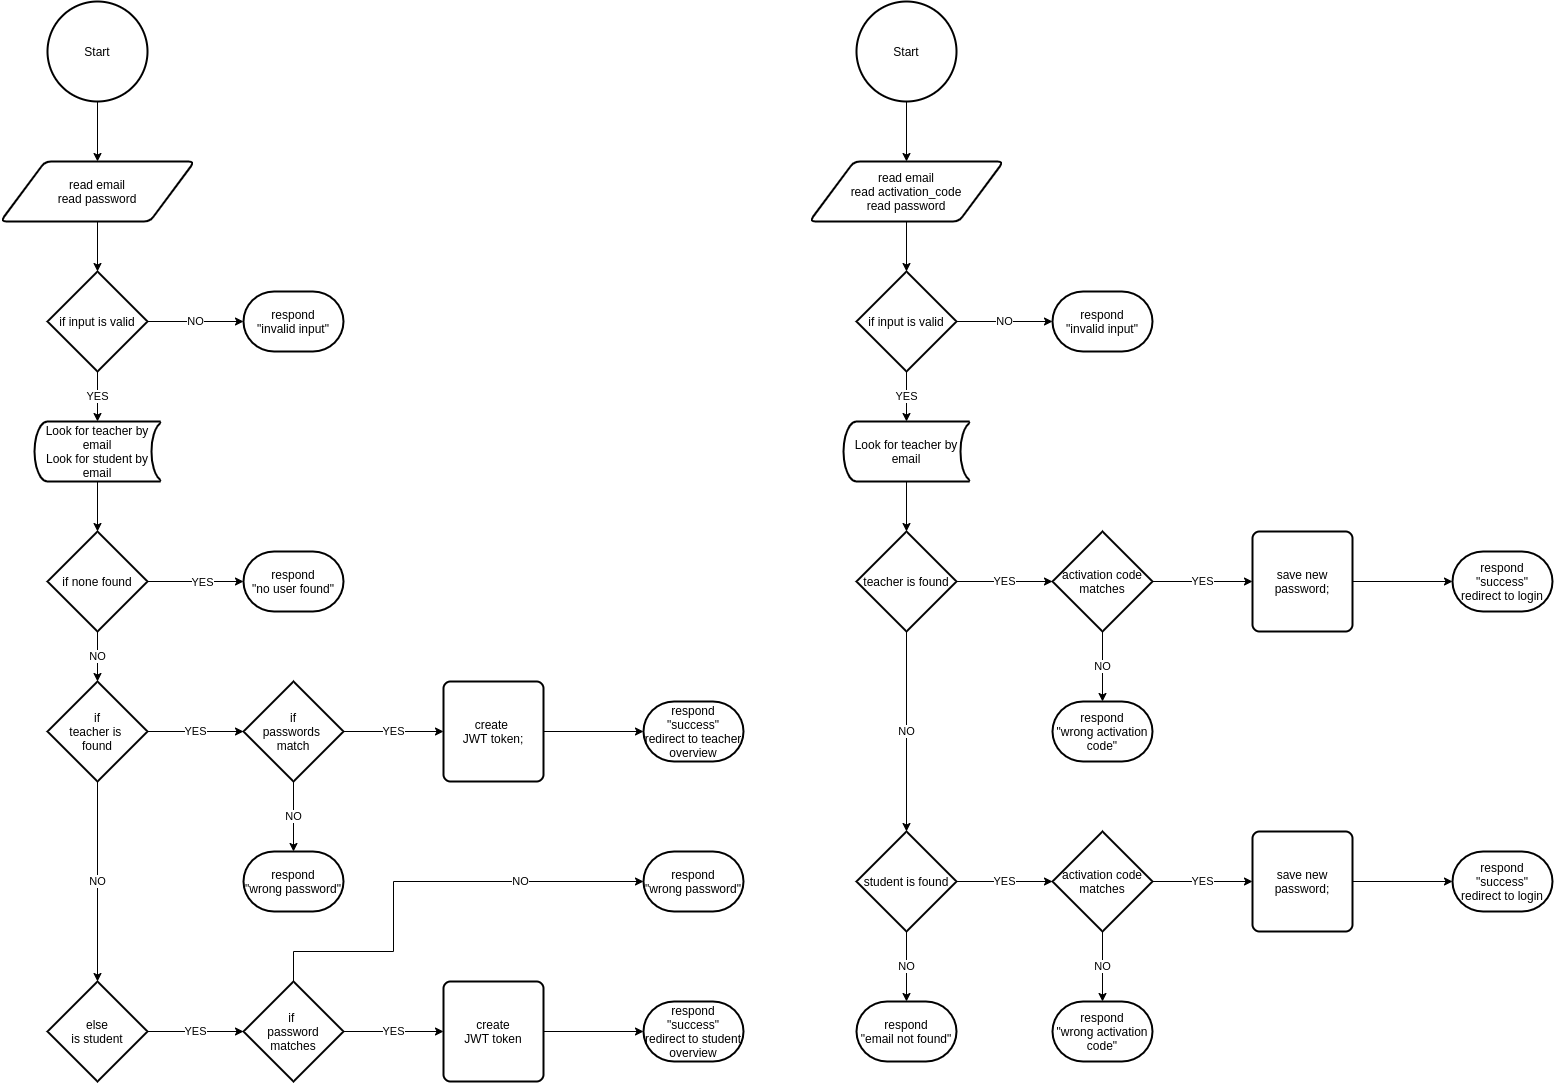

The diagram above was exported from draw.io. Its source (the exported page's mxGraphModel, read from the mxfile embedded in the PNG):
<mxGraphModel dx="3197" dy="2632" grid="1" gridSize="10" guides="1" tooltips="1" connect="1" arrows="1" fold="1" page="1" pageScale="1" pageWidth="827" pageHeight="1169" math="0" shadow="0">
  <root>
    <mxCell id="WIyWlLk6GJQsqaUBKTNV-0" />
    <mxCell id="WIyWlLk6GJQsqaUBKTNV-1" parent="WIyWlLk6GJQsqaUBKTNV-0" />
    <mxCell id="OzhLlVfewknHuRN_RXLx-39" style="edgeStyle=orthogonalEdgeStyle;rounded=0;orthogonalLoop=1;jettySize=auto;html=1;" edge="1" parent="WIyWlLk6GJQsqaUBKTNV-1" source="OzhLlVfewknHuRN_RXLx-0" target="OzhLlVfewknHuRN_RXLx-1">
      <mxGeometry relative="1" as="geometry" />
    </mxCell>
    <mxCell id="OzhLlVfewknHuRN_RXLx-0" value="Start" style="strokeWidth=2;html=1;shape=mxgraph.flowchart.start_2;whiteSpace=wrap;" vertex="1" parent="WIyWlLk6GJQsqaUBKTNV-1">
      <mxGeometry x="-733" y="-1160" width="100" height="100" as="geometry" />
    </mxCell>
    <mxCell id="OzhLlVfewknHuRN_RXLx-44" style="edgeStyle=orthogonalEdgeStyle;rounded=0;orthogonalLoop=1;jettySize=auto;html=1;entryX=0.5;entryY=0;entryDx=0;entryDy=0;entryPerimeter=0;" edge="1" parent="WIyWlLk6GJQsqaUBKTNV-1" source="OzhLlVfewknHuRN_RXLx-1" target="OzhLlVfewknHuRN_RXLx-4">
      <mxGeometry relative="1" as="geometry" />
    </mxCell>
    <mxCell id="OzhLlVfewknHuRN_RXLx-1" value="read email&lt;br&gt;read password" style="shape=parallelogram;html=1;strokeWidth=2;perimeter=parallelogramPerimeter;whiteSpace=wrap;rounded=1;arcSize=12;size=0.23;" vertex="1" parent="WIyWlLk6GJQsqaUBKTNV-1">
      <mxGeometry x="-780" y="-1000" width="194" height="60" as="geometry" />
    </mxCell>
    <mxCell id="OzhLlVfewknHuRN_RXLx-45" value="NO" style="edgeStyle=orthogonalEdgeStyle;rounded=0;orthogonalLoop=1;jettySize=auto;html=1;" edge="1" parent="WIyWlLk6GJQsqaUBKTNV-1" source="OzhLlVfewknHuRN_RXLx-4" target="OzhLlVfewknHuRN_RXLx-5">
      <mxGeometry relative="1" as="geometry" />
    </mxCell>
    <mxCell id="OzhLlVfewknHuRN_RXLx-46" value="YES" style="edgeStyle=orthogonalEdgeStyle;rounded=0;orthogonalLoop=1;jettySize=auto;html=1;" edge="1" parent="WIyWlLk6GJQsqaUBKTNV-1" source="OzhLlVfewknHuRN_RXLx-4" target="OzhLlVfewknHuRN_RXLx-21">
      <mxGeometry relative="1" as="geometry" />
    </mxCell>
    <mxCell id="OzhLlVfewknHuRN_RXLx-4" value="if input is valid" style="strokeWidth=2;html=1;shape=mxgraph.flowchart.decision;whiteSpace=wrap;" vertex="1" parent="WIyWlLk6GJQsqaUBKTNV-1">
      <mxGeometry x="-733" y="-890" width="100" height="100" as="geometry" />
    </mxCell>
    <mxCell id="OzhLlVfewknHuRN_RXLx-5" value="respond&lt;br&gt;&quot;invalid input&quot;" style="strokeWidth=2;html=1;shape=mxgraph.flowchart.terminator;whiteSpace=wrap;" vertex="1" parent="WIyWlLk6GJQsqaUBKTNV-1">
      <mxGeometry x="-537" y="-870" width="100" height="60" as="geometry" />
    </mxCell>
    <mxCell id="OzhLlVfewknHuRN_RXLx-64" style="edgeStyle=orthogonalEdgeStyle;rounded=0;orthogonalLoop=1;jettySize=auto;html=1;" edge="1" parent="WIyWlLk6GJQsqaUBKTNV-1" source="OzhLlVfewknHuRN_RXLx-6" target="OzhLlVfewknHuRN_RXLx-24">
      <mxGeometry relative="1" as="geometry" />
    </mxCell>
    <mxCell id="OzhLlVfewknHuRN_RXLx-6" value="Look for teacher by email" style="strokeWidth=2;html=1;shape=mxgraph.flowchart.stored_data;whiteSpace=wrap;" vertex="1" parent="WIyWlLk6GJQsqaUBKTNV-1">
      <mxGeometry x="63" y="-740" width="126" height="60" as="geometry" />
    </mxCell>
    <mxCell id="OzhLlVfewknHuRN_RXLx-51" value="YES" style="edgeStyle=orthogonalEdgeStyle;rounded=0;orthogonalLoop=1;jettySize=auto;html=1;entryX=0;entryY=0.5;entryDx=0;entryDy=0;entryPerimeter=0;" edge="1" parent="WIyWlLk6GJQsqaUBKTNV-1" source="OzhLlVfewknHuRN_RXLx-10" target="OzhLlVfewknHuRN_RXLx-11">
      <mxGeometry relative="1" as="geometry">
        <mxPoint x="-540" y="-430" as="targetPoint" />
      </mxGeometry>
    </mxCell>
    <mxCell id="OzhLlVfewknHuRN_RXLx-55" value="NO" style="edgeStyle=orthogonalEdgeStyle;rounded=0;orthogonalLoop=1;jettySize=auto;html=1;entryX=0.5;entryY=0;entryDx=0;entryDy=0;entryPerimeter=0;" edge="1" parent="WIyWlLk6GJQsqaUBKTNV-1" source="OzhLlVfewknHuRN_RXLx-10" target="OzhLlVfewknHuRN_RXLx-14">
      <mxGeometry relative="1" as="geometry" />
    </mxCell>
    <mxCell id="OzhLlVfewknHuRN_RXLx-10" value="if&lt;br&gt;teacher is &lt;br&gt;found" style="strokeWidth=2;html=1;shape=mxgraph.flowchart.decision;whiteSpace=wrap;" vertex="1" parent="WIyWlLk6GJQsqaUBKTNV-1">
      <mxGeometry x="-733" y="-480" width="100" height="100" as="geometry" />
    </mxCell>
    <mxCell id="OzhLlVfewknHuRN_RXLx-52" value="YES" style="edgeStyle=orthogonalEdgeStyle;rounded=0;orthogonalLoop=1;jettySize=auto;html=1;entryX=0;entryY=0.5;entryDx=0;entryDy=0;" edge="1" parent="WIyWlLk6GJQsqaUBKTNV-1" source="OzhLlVfewknHuRN_RXLx-11" target="OzhLlVfewknHuRN_RXLx-12">
      <mxGeometry relative="1" as="geometry" />
    </mxCell>
    <mxCell id="OzhLlVfewknHuRN_RXLx-54" value="NO" style="edgeStyle=orthogonalEdgeStyle;rounded=0;orthogonalLoop=1;jettySize=auto;html=1;" edge="1" parent="WIyWlLk6GJQsqaUBKTNV-1" source="OzhLlVfewknHuRN_RXLx-11" target="OzhLlVfewknHuRN_RXLx-37">
      <mxGeometry relative="1" as="geometry" />
    </mxCell>
    <mxCell id="OzhLlVfewknHuRN_RXLx-11" value="if&lt;br&gt;passwords &lt;br&gt;match" style="strokeWidth=2;html=1;shape=mxgraph.flowchart.decision;whiteSpace=wrap;" vertex="1" parent="WIyWlLk6GJQsqaUBKTNV-1">
      <mxGeometry x="-537" y="-480" width="100" height="100" as="geometry" />
    </mxCell>
    <mxCell id="OzhLlVfewknHuRN_RXLx-53" style="edgeStyle=orthogonalEdgeStyle;rounded=0;orthogonalLoop=1;jettySize=auto;html=1;" edge="1" parent="WIyWlLk6GJQsqaUBKTNV-1" source="OzhLlVfewknHuRN_RXLx-12" target="OzhLlVfewknHuRN_RXLx-13">
      <mxGeometry relative="1" as="geometry" />
    </mxCell>
    <mxCell id="OzhLlVfewknHuRN_RXLx-12" value="create &lt;br&gt;JWT token;" style="rounded=1;whiteSpace=wrap;html=1;absoluteArcSize=1;arcSize=14;strokeWidth=2;" vertex="1" parent="WIyWlLk6GJQsqaUBKTNV-1">
      <mxGeometry x="-337" y="-480" width="100" height="100" as="geometry" />
    </mxCell>
    <mxCell id="OzhLlVfewknHuRN_RXLx-13" value="respond&lt;br&gt;&quot;success&quot;&lt;br&gt;redirect to teacher&lt;br&gt;overview" style="strokeWidth=2;html=1;shape=mxgraph.flowchart.terminator;whiteSpace=wrap;" vertex="1" parent="WIyWlLk6GJQsqaUBKTNV-1">
      <mxGeometry x="-137" y="-460" width="100" height="60" as="geometry" />
    </mxCell>
    <mxCell id="OzhLlVfewknHuRN_RXLx-56" value="YES" style="edgeStyle=orthogonalEdgeStyle;rounded=0;orthogonalLoop=1;jettySize=auto;html=1;" edge="1" parent="WIyWlLk6GJQsqaUBKTNV-1" source="OzhLlVfewknHuRN_RXLx-14" target="OzhLlVfewknHuRN_RXLx-15">
      <mxGeometry relative="1" as="geometry" />
    </mxCell>
    <mxCell id="OzhLlVfewknHuRN_RXLx-14" value="else&lt;br&gt;is student" style="strokeWidth=2;html=1;shape=mxgraph.flowchart.decision;whiteSpace=wrap;" vertex="1" parent="WIyWlLk6GJQsqaUBKTNV-1">
      <mxGeometry x="-733" y="-180" width="100" height="100" as="geometry" />
    </mxCell>
    <mxCell id="OzhLlVfewknHuRN_RXLx-57" value="YES" style="edgeStyle=orthogonalEdgeStyle;rounded=0;orthogonalLoop=1;jettySize=auto;html=1;entryX=0;entryY=0.5;entryDx=0;entryDy=0;" edge="1" parent="WIyWlLk6GJQsqaUBKTNV-1" source="OzhLlVfewknHuRN_RXLx-15" target="OzhLlVfewknHuRN_RXLx-16">
      <mxGeometry relative="1" as="geometry" />
    </mxCell>
    <mxCell id="OzhLlVfewknHuRN_RXLx-59" value="NO" style="edgeStyle=orthogonalEdgeStyle;rounded=0;orthogonalLoop=1;jettySize=auto;html=1;entryX=0;entryY=0.5;entryDx=0;entryDy=0;entryPerimeter=0;" edge="1" parent="WIyWlLk6GJQsqaUBKTNV-1" source="OzhLlVfewknHuRN_RXLx-15" target="OzhLlVfewknHuRN_RXLx-38">
      <mxGeometry x="0.4533" relative="1" as="geometry">
        <Array as="points">
          <mxPoint x="-487" y="-210" />
          <mxPoint x="-387" y="-210" />
          <mxPoint x="-387" y="-280" />
        </Array>
        <mxPoint as="offset" />
      </mxGeometry>
    </mxCell>
    <mxCell id="OzhLlVfewknHuRN_RXLx-15" value="if &lt;br&gt;password matches" style="strokeWidth=2;html=1;shape=mxgraph.flowchart.decision;whiteSpace=wrap;" vertex="1" parent="WIyWlLk6GJQsqaUBKTNV-1">
      <mxGeometry x="-537" y="-180" width="100" height="100" as="geometry" />
    </mxCell>
    <mxCell id="OzhLlVfewknHuRN_RXLx-58" style="edgeStyle=orthogonalEdgeStyle;rounded=0;orthogonalLoop=1;jettySize=auto;html=1;entryX=0;entryY=0.5;entryDx=0;entryDy=0;entryPerimeter=0;" edge="1" parent="WIyWlLk6GJQsqaUBKTNV-1" source="OzhLlVfewknHuRN_RXLx-16" target="OzhLlVfewknHuRN_RXLx-17">
      <mxGeometry relative="1" as="geometry" />
    </mxCell>
    <mxCell id="OzhLlVfewknHuRN_RXLx-16" value="create&lt;br&gt;JWT token" style="rounded=1;whiteSpace=wrap;html=1;absoluteArcSize=1;arcSize=14;strokeWidth=2;" vertex="1" parent="WIyWlLk6GJQsqaUBKTNV-1">
      <mxGeometry x="-337" y="-180" width="100" height="100" as="geometry" />
    </mxCell>
    <mxCell id="OzhLlVfewknHuRN_RXLx-17" value="respond&lt;br&gt;&quot;success&quot;&lt;br&gt;redirect to student&lt;br&gt;overview" style="strokeWidth=2;html=1;shape=mxgraph.flowchart.terminator;whiteSpace=wrap;" vertex="1" parent="WIyWlLk6GJQsqaUBKTNV-1">
      <mxGeometry x="-137" y="-160" width="100" height="60" as="geometry" />
    </mxCell>
    <mxCell id="OzhLlVfewknHuRN_RXLx-62" value="NO" style="edgeStyle=orthogonalEdgeStyle;rounded=0;orthogonalLoop=1;jettySize=auto;html=1;" edge="1" parent="WIyWlLk6GJQsqaUBKTNV-1" source="OzhLlVfewknHuRN_RXLx-19" target="OzhLlVfewknHuRN_RXLx-20">
      <mxGeometry relative="1" as="geometry" />
    </mxCell>
    <mxCell id="OzhLlVfewknHuRN_RXLx-63" value="YES" style="edgeStyle=orthogonalEdgeStyle;rounded=0;orthogonalLoop=1;jettySize=auto;html=1;" edge="1" parent="WIyWlLk6GJQsqaUBKTNV-1" source="OzhLlVfewknHuRN_RXLx-19" target="OzhLlVfewknHuRN_RXLx-6">
      <mxGeometry relative="1" as="geometry" />
    </mxCell>
    <mxCell id="OzhLlVfewknHuRN_RXLx-19" value="if input is valid" style="strokeWidth=2;html=1;shape=mxgraph.flowchart.decision;whiteSpace=wrap;" vertex="1" parent="WIyWlLk6GJQsqaUBKTNV-1">
      <mxGeometry x="76" y="-890" width="100" height="100" as="geometry" />
    </mxCell>
    <mxCell id="OzhLlVfewknHuRN_RXLx-20" value="respond&lt;br&gt;&quot;invalid input&quot;" style="strokeWidth=2;html=1;shape=mxgraph.flowchart.terminator;whiteSpace=wrap;" vertex="1" parent="WIyWlLk6GJQsqaUBKTNV-1">
      <mxGeometry x="272" y="-870" width="100" height="60" as="geometry" />
    </mxCell>
    <mxCell id="OzhLlVfewknHuRN_RXLx-47" style="edgeStyle=orthogonalEdgeStyle;rounded=0;orthogonalLoop=1;jettySize=auto;html=1;" edge="1" parent="WIyWlLk6GJQsqaUBKTNV-1" source="OzhLlVfewknHuRN_RXLx-21" target="OzhLlVfewknHuRN_RXLx-35">
      <mxGeometry relative="1" as="geometry" />
    </mxCell>
    <mxCell id="OzhLlVfewknHuRN_RXLx-21" value="Look for teacher by email&lt;br&gt;Look for student by email" style="strokeWidth=2;html=1;shape=mxgraph.flowchart.stored_data;whiteSpace=wrap;" vertex="1" parent="WIyWlLk6GJQsqaUBKTNV-1">
      <mxGeometry x="-746" y="-740" width="126" height="60" as="geometry" />
    </mxCell>
    <mxCell id="OzhLlVfewknHuRN_RXLx-65" value="YES" style="edgeStyle=orthogonalEdgeStyle;rounded=0;orthogonalLoop=1;jettySize=auto;html=1;" edge="1" parent="WIyWlLk6GJQsqaUBKTNV-1" source="OzhLlVfewknHuRN_RXLx-24" target="OzhLlVfewknHuRN_RXLx-25">
      <mxGeometry relative="1" as="geometry" />
    </mxCell>
    <mxCell id="OzhLlVfewknHuRN_RXLx-69" value="NO" style="edgeStyle=orthogonalEdgeStyle;rounded=0;orthogonalLoop=1;jettySize=auto;html=1;" edge="1" parent="WIyWlLk6GJQsqaUBKTNV-1" source="OzhLlVfewknHuRN_RXLx-24" target="OzhLlVfewknHuRN_RXLx-28">
      <mxGeometry relative="1" as="geometry" />
    </mxCell>
    <mxCell id="OzhLlVfewknHuRN_RXLx-24" value="teacher is found" style="strokeWidth=2;html=1;shape=mxgraph.flowchart.decision;whiteSpace=wrap;" vertex="1" parent="WIyWlLk6GJQsqaUBKTNV-1">
      <mxGeometry x="76" y="-630" width="100" height="100" as="geometry" />
    </mxCell>
    <mxCell id="OzhLlVfewknHuRN_RXLx-66" value="YES" style="edgeStyle=orthogonalEdgeStyle;rounded=0;orthogonalLoop=1;jettySize=auto;html=1;entryX=0;entryY=0.5;entryDx=0;entryDy=0;" edge="1" parent="WIyWlLk6GJQsqaUBKTNV-1" source="OzhLlVfewknHuRN_RXLx-25" target="OzhLlVfewknHuRN_RXLx-26">
      <mxGeometry relative="1" as="geometry" />
    </mxCell>
    <mxCell id="OzhLlVfewknHuRN_RXLx-68" value="NO" style="edgeStyle=orthogonalEdgeStyle;rounded=0;orthogonalLoop=1;jettySize=auto;html=1;" edge="1" parent="WIyWlLk6GJQsqaUBKTNV-1" source="OzhLlVfewknHuRN_RXLx-25" target="OzhLlVfewknHuRN_RXLx-42">
      <mxGeometry relative="1" as="geometry" />
    </mxCell>
    <mxCell id="OzhLlVfewknHuRN_RXLx-25" value="activation code matches" style="strokeWidth=2;html=1;shape=mxgraph.flowchart.decision;whiteSpace=wrap;" vertex="1" parent="WIyWlLk6GJQsqaUBKTNV-1">
      <mxGeometry x="272" y="-630" width="100" height="100" as="geometry" />
    </mxCell>
    <mxCell id="OzhLlVfewknHuRN_RXLx-67" style="edgeStyle=orthogonalEdgeStyle;rounded=0;orthogonalLoop=1;jettySize=auto;html=1;" edge="1" parent="WIyWlLk6GJQsqaUBKTNV-1" source="OzhLlVfewknHuRN_RXLx-26" target="OzhLlVfewknHuRN_RXLx-27">
      <mxGeometry relative="1" as="geometry" />
    </mxCell>
    <mxCell id="OzhLlVfewknHuRN_RXLx-26" value="save new password;" style="rounded=1;whiteSpace=wrap;html=1;absoluteArcSize=1;arcSize=14;strokeWidth=2;" vertex="1" parent="WIyWlLk6GJQsqaUBKTNV-1">
      <mxGeometry x="472" y="-630" width="100" height="100" as="geometry" />
    </mxCell>
    <mxCell id="OzhLlVfewknHuRN_RXLx-27" value="respond&lt;br&gt;&quot;success&quot;&lt;br&gt;redirect to login" style="strokeWidth=2;html=1;shape=mxgraph.flowchart.terminator;whiteSpace=wrap;" vertex="1" parent="WIyWlLk6GJQsqaUBKTNV-1">
      <mxGeometry x="672" y="-610" width="100" height="60" as="geometry" />
    </mxCell>
    <mxCell id="OzhLlVfewknHuRN_RXLx-70" value="NO" style="edgeStyle=orthogonalEdgeStyle;rounded=0;orthogonalLoop=1;jettySize=auto;html=1;" edge="1" parent="WIyWlLk6GJQsqaUBKTNV-1" source="OzhLlVfewknHuRN_RXLx-28" target="OzhLlVfewknHuRN_RXLx-32">
      <mxGeometry relative="1" as="geometry" />
    </mxCell>
    <mxCell id="OzhLlVfewknHuRN_RXLx-71" value="YES" style="edgeStyle=orthogonalEdgeStyle;rounded=0;orthogonalLoop=1;jettySize=auto;html=1;" edge="1" parent="WIyWlLk6GJQsqaUBKTNV-1" source="OzhLlVfewknHuRN_RXLx-28" target="OzhLlVfewknHuRN_RXLx-29">
      <mxGeometry relative="1" as="geometry" />
    </mxCell>
    <mxCell id="OzhLlVfewknHuRN_RXLx-28" value="student is found" style="strokeWidth=2;html=1;shape=mxgraph.flowchart.decision;whiteSpace=wrap;" vertex="1" parent="WIyWlLk6GJQsqaUBKTNV-1">
      <mxGeometry x="76" y="-330" width="100" height="100" as="geometry" />
    </mxCell>
    <mxCell id="OzhLlVfewknHuRN_RXLx-72" value="YES" style="edgeStyle=orthogonalEdgeStyle;rounded=0;orthogonalLoop=1;jettySize=auto;html=1;" edge="1" parent="WIyWlLk6GJQsqaUBKTNV-1" source="OzhLlVfewknHuRN_RXLx-29" target="OzhLlVfewknHuRN_RXLx-30">
      <mxGeometry relative="1" as="geometry" />
    </mxCell>
    <mxCell id="OzhLlVfewknHuRN_RXLx-74" value="NO" style="edgeStyle=orthogonalEdgeStyle;rounded=0;orthogonalLoop=1;jettySize=auto;html=1;" edge="1" parent="WIyWlLk6GJQsqaUBKTNV-1" source="OzhLlVfewknHuRN_RXLx-29" target="OzhLlVfewknHuRN_RXLx-43">
      <mxGeometry relative="1" as="geometry" />
    </mxCell>
    <mxCell id="OzhLlVfewknHuRN_RXLx-29" value="activation code matches" style="strokeWidth=2;html=1;shape=mxgraph.flowchart.decision;whiteSpace=wrap;" vertex="1" parent="WIyWlLk6GJQsqaUBKTNV-1">
      <mxGeometry x="272" y="-330" width="100" height="100" as="geometry" />
    </mxCell>
    <mxCell id="OzhLlVfewknHuRN_RXLx-73" style="edgeStyle=orthogonalEdgeStyle;rounded=0;orthogonalLoop=1;jettySize=auto;html=1;" edge="1" parent="WIyWlLk6GJQsqaUBKTNV-1" source="OzhLlVfewknHuRN_RXLx-30" target="OzhLlVfewknHuRN_RXLx-31">
      <mxGeometry relative="1" as="geometry" />
    </mxCell>
    <mxCell id="OzhLlVfewknHuRN_RXLx-30" value="save new password;" style="rounded=1;whiteSpace=wrap;html=1;absoluteArcSize=1;arcSize=14;strokeWidth=2;" vertex="1" parent="WIyWlLk6GJQsqaUBKTNV-1">
      <mxGeometry x="472" y="-330" width="100" height="100" as="geometry" />
    </mxCell>
    <mxCell id="OzhLlVfewknHuRN_RXLx-31" value="respond&lt;br&gt;&quot;success&quot;&lt;br&gt;redirect to login" style="strokeWidth=2;html=1;shape=mxgraph.flowchart.terminator;whiteSpace=wrap;" vertex="1" parent="WIyWlLk6GJQsqaUBKTNV-1">
      <mxGeometry x="672" y="-310" width="100" height="60" as="geometry" />
    </mxCell>
    <mxCell id="OzhLlVfewknHuRN_RXLx-32" value="respond&lt;br&gt;&quot;email not found&quot;" style="strokeWidth=2;html=1;shape=mxgraph.flowchart.terminator;whiteSpace=wrap;" vertex="1" parent="WIyWlLk6GJQsqaUBKTNV-1">
      <mxGeometry x="76" y="-160" width="100" height="60" as="geometry" />
    </mxCell>
    <mxCell id="OzhLlVfewknHuRN_RXLx-61" style="edgeStyle=orthogonalEdgeStyle;rounded=0;orthogonalLoop=1;jettySize=auto;html=1;" edge="1" parent="WIyWlLk6GJQsqaUBKTNV-1" source="OzhLlVfewknHuRN_RXLx-33" target="OzhLlVfewknHuRN_RXLx-19">
      <mxGeometry relative="1" as="geometry" />
    </mxCell>
    <mxCell id="OzhLlVfewknHuRN_RXLx-33" value="read email&lt;br&gt;read activation_code&lt;br&gt;read password" style="shape=parallelogram;html=1;strokeWidth=2;perimeter=parallelogramPerimeter;whiteSpace=wrap;rounded=1;arcSize=12;size=0.23;" vertex="1" parent="WIyWlLk6GJQsqaUBKTNV-1">
      <mxGeometry x="29" y="-1000" width="194" height="60" as="geometry" />
    </mxCell>
    <mxCell id="OzhLlVfewknHuRN_RXLx-60" style="edgeStyle=orthogonalEdgeStyle;rounded=0;orthogonalLoop=1;jettySize=auto;html=1;entryX=0.5;entryY=0;entryDx=0;entryDy=0;" edge="1" parent="WIyWlLk6GJQsqaUBKTNV-1" source="OzhLlVfewknHuRN_RXLx-34" target="OzhLlVfewknHuRN_RXLx-33">
      <mxGeometry relative="1" as="geometry" />
    </mxCell>
    <mxCell id="OzhLlVfewknHuRN_RXLx-34" value="Start" style="strokeWidth=2;html=1;shape=mxgraph.flowchart.start_2;whiteSpace=wrap;" vertex="1" parent="WIyWlLk6GJQsqaUBKTNV-1">
      <mxGeometry x="76" y="-1160" width="100" height="100" as="geometry" />
    </mxCell>
    <mxCell id="OzhLlVfewknHuRN_RXLx-48" style="edgeStyle=orthogonalEdgeStyle;rounded=0;orthogonalLoop=1;jettySize=auto;html=1;" edge="1" parent="WIyWlLk6GJQsqaUBKTNV-1" source="OzhLlVfewknHuRN_RXLx-35" target="OzhLlVfewknHuRN_RXLx-36">
      <mxGeometry relative="1" as="geometry" />
    </mxCell>
    <mxCell id="OzhLlVfewknHuRN_RXLx-49" value="YES" style="edgeLabel;html=1;align=center;verticalAlign=middle;resizable=0;points=[];" vertex="1" connectable="0" parent="OzhLlVfewknHuRN_RXLx-48">
      <mxGeometry x="0.1667" y="-3" relative="1" as="geometry">
        <mxPoint x="-3" y="-3" as="offset" />
      </mxGeometry>
    </mxCell>
    <mxCell id="OzhLlVfewknHuRN_RXLx-50" value="NO" style="edgeStyle=orthogonalEdgeStyle;rounded=0;orthogonalLoop=1;jettySize=auto;html=1;" edge="1" parent="WIyWlLk6GJQsqaUBKTNV-1" source="OzhLlVfewknHuRN_RXLx-35" target="OzhLlVfewknHuRN_RXLx-10">
      <mxGeometry relative="1" as="geometry" />
    </mxCell>
    <mxCell id="OzhLlVfewknHuRN_RXLx-35" value="if none found" style="strokeWidth=2;html=1;shape=mxgraph.flowchart.decision;whiteSpace=wrap;" vertex="1" parent="WIyWlLk6GJQsqaUBKTNV-1">
      <mxGeometry x="-733" y="-630" width="100" height="100" as="geometry" />
    </mxCell>
    <mxCell id="OzhLlVfewknHuRN_RXLx-36" value="respond&lt;br&gt;&quot;no user found&quot;" style="strokeWidth=2;html=1;shape=mxgraph.flowchart.terminator;whiteSpace=wrap;" vertex="1" parent="WIyWlLk6GJQsqaUBKTNV-1">
      <mxGeometry x="-537" y="-610" width="100" height="60" as="geometry" />
    </mxCell>
    <mxCell id="OzhLlVfewknHuRN_RXLx-37" value="respond&lt;br&gt;&quot;wrong password&quot;" style="strokeWidth=2;html=1;shape=mxgraph.flowchart.terminator;whiteSpace=wrap;" vertex="1" parent="WIyWlLk6GJQsqaUBKTNV-1">
      <mxGeometry x="-537" y="-310" width="100" height="60" as="geometry" />
    </mxCell>
    <mxCell id="OzhLlVfewknHuRN_RXLx-38" value="respond&lt;br&gt;&quot;wrong password&quot;" style="strokeWidth=2;html=1;shape=mxgraph.flowchart.terminator;whiteSpace=wrap;" vertex="1" parent="WIyWlLk6GJQsqaUBKTNV-1">
      <mxGeometry x="-137" y="-310" width="100" height="60" as="geometry" />
    </mxCell>
    <mxCell id="OzhLlVfewknHuRN_RXLx-42" value="respond&lt;br&gt;&quot;wrong activation&lt;br&gt;code&quot;" style="strokeWidth=2;html=1;shape=mxgraph.flowchart.terminator;whiteSpace=wrap;" vertex="1" parent="WIyWlLk6GJQsqaUBKTNV-1">
      <mxGeometry x="272" y="-460" width="100" height="60" as="geometry" />
    </mxCell>
    <mxCell id="OzhLlVfewknHuRN_RXLx-43" value="respond&lt;br&gt;&quot;wrong activation&lt;br&gt;code&quot;" style="strokeWidth=2;html=1;shape=mxgraph.flowchart.terminator;whiteSpace=wrap;" vertex="1" parent="WIyWlLk6GJQsqaUBKTNV-1">
      <mxGeometry x="272" y="-160" width="100" height="60" as="geometry" />
    </mxCell>
  </root>
</mxGraphModel>